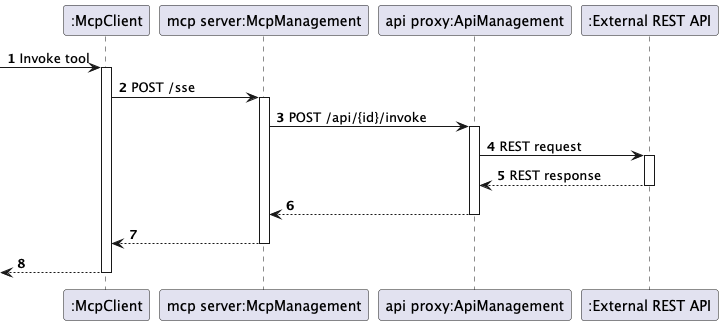

The diagram above was rendered by PlantUML. Its source (embedded in the PNG):
@startuml
autonumber

participant client as ":McpClient"
participant mcpManagement as "mcp server:McpManagement"
participant apiManagement as "api proxy:ApiManagement"
participant api as ":External REST API"

-> client : Invoke tool
activate client
client -> mcpManagement : POST /sse
activate mcpManagement
mcpManagement -> apiManagement : POST /api/{id}/invoke
activate apiManagement
apiManagement -> api : REST request
activate api
return REST response
return
return
return

@enduml